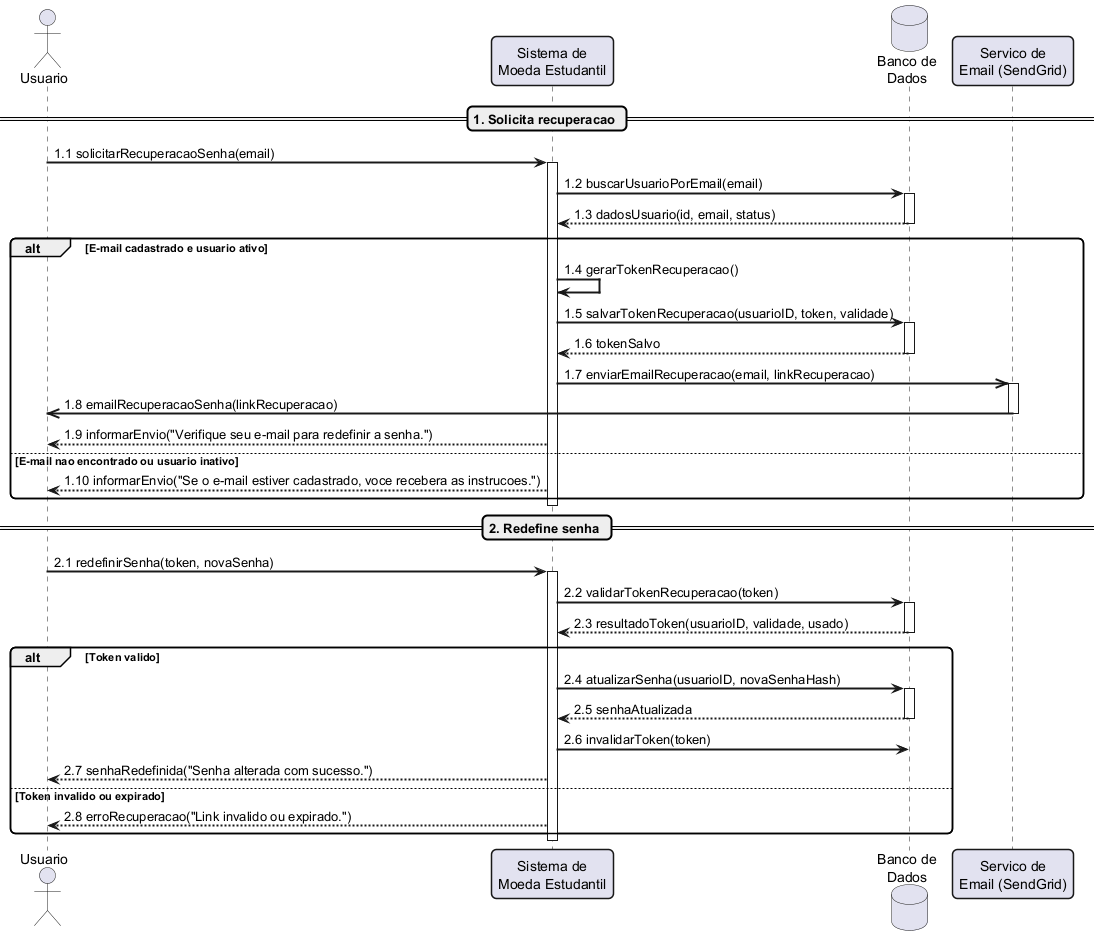

The diagram above was rendered by PlantUML. Its source (embedded in the PNG):
@startuml

skinparam sequenceArrowThickness 2
skinparam roundcorner 10
skinparam sequenceParticipantBorderThickness 1.5

actor "Usuario" as U
participant "Sistema de\nMoeda Estudantil" as SME
database "Banco de\nDados" as BD
participant "Servico de\nEmail (SendGrid)" as SE

== 1. Solicita recuperacao ==

U -> SME: 1.1 solicitarRecuperacaoSenha(email)

activate SME

SME -> BD: 1.2 buscarUsuarioPorEmail(email)

activate BD

BD --> SME: 1.3 dadosUsuario(id, email, status)

deactivate BD

alt E-mail cadastrado e usuario ativo

    SME -> SME: 1.4 gerarTokenRecuperacao()
    SME -> BD: 1.5 salvarTokenRecuperacao(usuarioID, token, validade)

    activate BD

    BD --> SME: 1.6 tokenSalvo

    deactivate BD

    SME ->> SE: 1.7 enviarEmailRecuperacao(email, linkRecuperacao)

    activate SE

    SE ->> U: 1.8 emailRecuperacaoSenha(linkRecuperacao)

    deactivate SE

    SME --> U: 1.9 informarEnvio("Verifique seu e-mail para redefinir a senha.")

else E-mail nao encontrado ou usuario inativo

    SME --> U: 1.10 informarEnvio("Se o e-mail estiver cadastrado, voce recebera as instrucoes.")

end

deactivate SME

== 2. Redefine senha ==

U -> SME: 2.1 redefinirSenha(token, novaSenha)

activate SME

SME -> BD: 2.2 validarTokenRecuperacao(token)

activate BD

BD --> SME: 2.3 resultadoToken(usuarioID, validade, usado)

deactivate BD

alt Token valido

    SME -> BD: 2.4 atualizarSenha(usuarioID, novaSenhaHash)

    activate BD

    BD --> SME: 2.5 senhaAtualizada

    deactivate BD

    SME -> BD: 2.6 invalidarToken(token)
    SME --> U: 2.7 senhaRedefinida("Senha alterada com sucesso.")

else Token invalido ou expirado

    SME --> U: 2.8 erroRecuperacao("Link invalido ou expirado.")

end

deactivate SME

@enduml